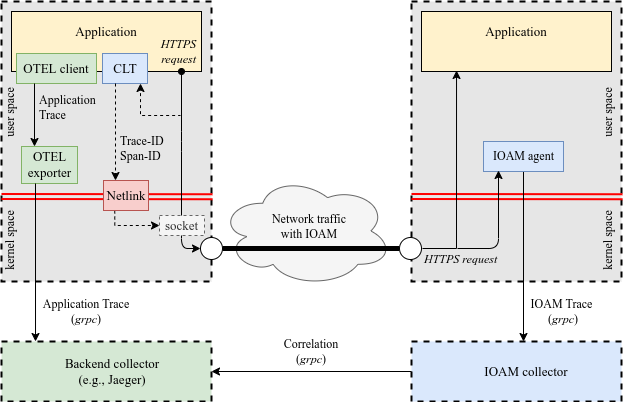

The diagram above was exported from draw.io. Its source (the exported page's mxGraphModel, read from the mxfile embedded in the PNG):
<mxGraphModel dx="1350" dy="878" grid="1" gridSize="10" guides="1" tooltips="1" connect="1" arrows="1" fold="1" page="1" pageScale="1" pageWidth="850" pageHeight="1100" math="0" shadow="0">
  <root>
    <mxCell id="0" />
    <mxCell id="1" parent="0" />
    <mxCell id="viVxTPpLrqbCTh8vrXya-1" value="" style="ellipse;shape=cloud;whiteSpace=wrap;html=1;fillColor=#f5f5f5;strokeColor=#666666;fontColor=#333333;" parent="1" vertex="1">
      <mxGeometry x="328" y="494" width="173" height="111" as="geometry" />
    </mxCell>
    <mxCell id="UpVhDdaM36cDG-aaAy_I-1" value="" style="rounded=0;whiteSpace=wrap;html=1;dashed=1;strokeWidth=2;fillColor=#E6E6E6;" parent="1" vertex="1">
      <mxGeometry x="110" y="320" width="210" height="280" as="geometry" />
    </mxCell>
    <mxCell id="UpVhDdaM36cDG-aaAy_I-2" value="" style="rounded=0;whiteSpace=wrap;html=1;strokeWidth=1;fillColor=#fff2cc;" parent="1" vertex="1">
      <mxGeometry x="120" y="330" width="190" height="60" as="geometry" />
    </mxCell>
    <mxCell id="UpVhDdaM36cDG-aaAy_I-3" value="&lt;font style=&quot;font-size: 13px;&quot;&gt;Application&lt;/font&gt;" style="text;html=1;strokeColor=none;fillColor=none;align=center;verticalAlign=middle;whiteSpace=wrap;rounded=0;fontFamily=Times New Roman;fontSize=13;" parent="1" vertex="1">
      <mxGeometry x="195" y="340" width="40" height="20" as="geometry" />
    </mxCell>
    <mxCell id="UpVhDdaM36cDG-aaAy_I-4" value="" style="rounded=0;whiteSpace=wrap;html=1;strokeColor=#82b366;strokeWidth=1;fillColor=#d5e8d4;" parent="1" vertex="1">
      <mxGeometry x="125" y="372" width="80" height="30" as="geometry" />
    </mxCell>
    <mxCell id="UpVhDdaM36cDG-aaAy_I-5" value="&lt;font style=&quot;font-size: 13px&quot;&gt;OTEL client&lt;/font&gt;" style="text;html=1;strokeColor=none;fillColor=none;align=center;verticalAlign=middle;whiteSpace=wrap;rounded=0;fontFamily=Times New Roman;" parent="1" vertex="1">
      <mxGeometry x="124" y="377" width="82" height="20" as="geometry" />
    </mxCell>
    <mxCell id="UpVhDdaM36cDG-aaAy_I-6" value="" style="rounded=0;whiteSpace=wrap;html=1;strokeColor=#6c8ebf;strokeWidth=1;fillColor=#dae8fc;" parent="1" vertex="1">
      <mxGeometry x="211" y="372" width="45" height="30" as="geometry" />
    </mxCell>
    <mxCell id="viVxTPpLrqbCTh8vrXya-5" style="edgeStyle=orthogonalEdgeStyle;rounded=0;orthogonalLoop=1;jettySize=auto;html=1;startArrow=classic;startFill=1;endArrow=none;endFill=0;dashed=1;endSize=6;startSize=6;targetPerimeterSpacing=0;sourcePerimeterSpacing=0;" parent="1" edge="1">
      <mxGeometry relative="1" as="geometry">
        <mxPoint x="289" y="434" as="targetPoint" />
        <mxPoint x="249" y="402" as="sourcePoint" />
        <Array as="points">
          <mxPoint x="249" y="404" />
          <mxPoint x="249" y="434" />
        </Array>
      </mxGeometry>
    </mxCell>
    <mxCell id="UpVhDdaM36cDG-aaAy_I-7" value="&lt;font style=&quot;font-size: 13px&quot;&gt;CLT&lt;/font&gt;" style="text;html=1;strokeColor=none;fillColor=none;align=center;verticalAlign=middle;whiteSpace=wrap;rounded=0;fontFamily=Times New Roman;" parent="1" vertex="1">
      <mxGeometry x="214" y="377" width="40" height="20" as="geometry" />
    </mxCell>
    <mxCell id="UpVhDdaM36cDG-aaAy_I-9" value="" style="rounded=0;whiteSpace=wrap;html=1;strokeColor=#82b366;strokeWidth=1;fillColor=#d5e8d4;" parent="1" vertex="1">
      <mxGeometry x="130" y="465" width="56" height="37" as="geometry" />
    </mxCell>
    <mxCell id="UpVhDdaM36cDG-aaAy_I-8" value="&lt;font style=&quot;font-size: 13px;&quot;&gt;OTEL&lt;br&gt;exporter&lt;br style=&quot;font-size: 13px;&quot;&gt;&lt;/font&gt;" style="text;html=1;strokeColor=none;fillColor=none;align=center;verticalAlign=middle;whiteSpace=wrap;rounded=0;fontFamily=Times New Roman;fontSize=13;" parent="1" vertex="1">
      <mxGeometry x="125" y="473" width="67" height="20" as="geometry" />
    </mxCell>
    <mxCell id="UpVhDdaM36cDG-aaAy_I-10" style="edgeStyle=orthogonalEdgeStyle;rounded=0;orthogonalLoop=1;jettySize=auto;html=1;exitX=0;exitY=1;exitDx=0;exitDy=0;entryX=0;entryY=0;entryDx=0;entryDy=0;" parent="1" edge="1">
      <mxGeometry relative="1" as="geometry">
        <mxPoint x="143" y="402" as="sourcePoint" />
        <mxPoint x="143" y="465" as="targetPoint" />
      </mxGeometry>
    </mxCell>
    <mxCell id="UpVhDdaM36cDG-aaAy_I-11" value="Application Trace" style="text;html=1;strokeColor=none;fillColor=none;align=left;verticalAlign=middle;whiteSpace=wrap;rounded=0;fontFamily=Times New Roman;fontSize=12;" parent="1" vertex="1">
      <mxGeometry x="146" y="416" width="59" height="20" as="geometry" />
    </mxCell>
    <mxCell id="UpVhDdaM36cDG-aaAy_I-12" value="" style="endArrow=none;html=1;shape=link;entryX=1.005;entryY=0.688;entryDx=0;entryDy=0;entryPerimeter=0;strokeColor=#FF0000;strokeWidth=2;" parent="1" edge="1">
      <mxGeometry width="50" height="50" relative="1" as="geometry">
        <mxPoint x="110" y="515" as="sourcePoint" />
        <mxPoint x="321.04999999999995" y="515.1599999999999" as="targetPoint" />
      </mxGeometry>
    </mxCell>
    <mxCell id="viVxTPpLrqbCTh8vrXya-11" style="edgeStyle=orthogonalEdgeStyle;rounded=0;orthogonalLoop=1;jettySize=auto;html=1;exitX=0.25;exitY=1;exitDx=0;exitDy=0;entryX=0;entryY=0.5;entryDx=0;entryDy=0;dashed=1;fontSize=13;startArrow=none;startFill=0;endArrow=classic;endFill=1;startSize=5;endSize=6;sourcePerimeterSpacing=0;targetPerimeterSpacing=0;" parent="1" source="UpVhDdaM36cDG-aaAy_I-13" target="6CY5aGgBfafTKwitrCJ8-1" edge="1">
      <mxGeometry relative="1" as="geometry">
        <Array as="points">
          <mxPoint x="223" y="544" />
        </Array>
      </mxGeometry>
    </mxCell>
    <mxCell id="UpVhDdaM36cDG-aaAy_I-13" value="" style="rounded=0;whiteSpace=wrap;html=1;strokeColor=#b85450;strokeWidth=1;fillColor=#f8cecc;" parent="1" vertex="1">
      <mxGeometry x="212" y="499" width="45" height="30" as="geometry" />
    </mxCell>
    <mxCell id="UpVhDdaM36cDG-aaAy_I-14" value="&lt;font style=&quot;font-size: 13px;&quot;&gt;Netlink&lt;/font&gt;" style="text;html=1;strokeColor=none;fillColor=none;align=center;verticalAlign=middle;whiteSpace=wrap;rounded=0;fontFamily=Times New Roman;fontSize=13;" parent="1" vertex="1">
      <mxGeometry x="215" y="504" width="40" height="20" as="geometry" />
    </mxCell>
    <mxCell id="UpVhDdaM36cDG-aaAy_I-15" value="user space" style="text;html=1;strokeColor=none;fillColor=none;align=center;verticalAlign=middle;whiteSpace=wrap;rounded=0;direction=west;rotation=270;fontFamily=Times New Roman;" parent="1" vertex="1">
      <mxGeometry x="81" y="424" width="76" height="14" as="geometry" />
    </mxCell>
    <mxCell id="UpVhDdaM36cDG-aaAy_I-17" value="kernel space" style="text;html=1;strokeColor=none;fillColor=none;align=center;verticalAlign=middle;whiteSpace=wrap;rounded=0;direction=west;rotation=270;fontFamily=Times New Roman;" parent="1" vertex="1">
      <mxGeometry x="79" y="552" width="80" height="14" as="geometry" />
    </mxCell>
    <mxCell id="UpVhDdaM36cDG-aaAy_I-67" style="edgeStyle=orthogonalEdgeStyle;rounded=0;orthogonalLoop=1;jettySize=auto;html=1;exitX=1;exitY=0.5;exitDx=0;exitDy=0;entryX=0;entryY=0.5;entryDx=0;entryDy=0;startSize=15;strokeColor=#000000;strokeWidth=5;endArrow=none;endFill=0;" parent="1" source="UpVhDdaM36cDG-aaAy_I-20" target="UpVhDdaM36cDG-aaAy_I-59" edge="1">
      <mxGeometry relative="1" as="geometry" />
    </mxCell>
    <mxCell id="UpVhDdaM36cDG-aaAy_I-20" value="" style="ellipse;whiteSpace=wrap;html=1;aspect=fixed;strokeColor=#000000;strokeWidth=1;" parent="1" vertex="1">
      <mxGeometry x="309" y="556" width="22" height="22" as="geometry" />
    </mxCell>
    <mxCell id="UpVhDdaM36cDG-aaAy_I-37" style="edgeStyle=orthogonalEdgeStyle;rounded=0;orthogonalLoop=1;jettySize=auto;html=1;exitX=0.25;exitY=1;exitDx=0;exitDy=0;entryX=0.25;entryY=0;entryDx=0;entryDy=0;startSize=15;strokeColor=#000000;strokeWidth=1;dashed=1;" parent="1" edge="1">
      <mxGeometry relative="1" as="geometry">
        <mxPoint x="224" y="402" as="sourcePoint" />
        <mxPoint x="224" y="499" as="targetPoint" />
      </mxGeometry>
    </mxCell>
    <mxCell id="UpVhDdaM36cDG-aaAy_I-39" value="&lt;font style=&quot;font-size: 12px;&quot;&gt;Trace-ID&lt;br style=&quot;font-size: 12px;&quot;&gt;Span-ID&lt;br style=&quot;font-size: 12px;&quot;&gt;&lt;/font&gt;" style="text;html=1;strokeColor=none;fillColor=none;align=left;verticalAlign=middle;whiteSpace=wrap;rounded=0;fontFamily=Times New Roman;fontSize=12;" parent="1" vertex="1">
      <mxGeometry x="227" y="457" width="51" height="20" as="geometry" />
    </mxCell>
    <mxCell id="UpVhDdaM36cDG-aaAy_I-42" value="" style="rounded=0;whiteSpace=wrap;html=1;dashed=1;strokeWidth=2;fillColor=#E6E6E6;" parent="1" vertex="1">
      <mxGeometry x="520" y="320" width="210" height="280" as="geometry" />
    </mxCell>
    <mxCell id="UpVhDdaM36cDG-aaAy_I-43" value="" style="rounded=0;whiteSpace=wrap;html=1;strokeWidth=1;fillColor=#fff2cc;" parent="1" vertex="1">
      <mxGeometry x="530" y="330" width="190" height="60" as="geometry" />
    </mxCell>
    <mxCell id="UpVhDdaM36cDG-aaAy_I-44" value="&lt;font style=&quot;font-size: 13px;&quot;&gt;Application&lt;/font&gt;" style="text;html=1;strokeColor=none;fillColor=none;align=center;verticalAlign=middle;whiteSpace=wrap;rounded=0;fontFamily=Times New Roman;fontSize=13;" parent="1" vertex="1">
      <mxGeometry x="605" y="340" width="40" height="20" as="geometry" />
    </mxCell>
    <mxCell id="UpVhDdaM36cDG-aaAy_I-53" value="" style="endArrow=none;html=1;shape=link;entryX=1.005;entryY=0.688;entryDx=0;entryDy=0;entryPerimeter=0;strokeColor=#FF0000;strokeWidth=2;" parent="1" edge="1">
      <mxGeometry width="50" height="50" relative="1" as="geometry">
        <mxPoint x="520" y="515" as="sourcePoint" />
        <mxPoint x="731.05" y="515.1599999999999" as="targetPoint" />
      </mxGeometry>
    </mxCell>
    <mxCell id="UpVhDdaM36cDG-aaAy_I-57" value="user space" style="text;html=1;strokeColor=none;fillColor=none;align=center;verticalAlign=middle;whiteSpace=wrap;rounded=0;direction=west;rotation=270;fontFamily=Times New Roman;" parent="1" vertex="1">
      <mxGeometry x="679" y="424" width="76" height="14" as="geometry" />
    </mxCell>
    <mxCell id="UpVhDdaM36cDG-aaAy_I-58" value="kernel space" style="text;html=1;strokeColor=none;fillColor=none;align=center;verticalAlign=middle;whiteSpace=wrap;rounded=0;direction=west;rotation=270;fontFamily=Times New Roman;" parent="1" vertex="1">
      <mxGeometry x="677" y="552" width="80" height="14" as="geometry" />
    </mxCell>
    <mxCell id="Sbx5oopTp8qgc_It8bMc-4" style="edgeStyle=orthogonalEdgeStyle;rounded=0;orthogonalLoop=1;jettySize=auto;html=1;exitX=1;exitY=0.5;exitDx=0;exitDy=0;entryX=0.137;entryY=1.083;entryDx=0;entryDy=0;entryPerimeter=0;" parent="1" edge="1">
      <mxGeometry relative="1" as="geometry">
        <mxPoint x="531" y="567" as="sourcePoint" />
        <mxPoint x="565.03" y="389" as="targetPoint" />
      </mxGeometry>
    </mxCell>
    <mxCell id="UpVhDdaM36cDG-aaAy_I-59" value="" style="ellipse;whiteSpace=wrap;html=1;aspect=fixed;strokeColor=#000000;strokeWidth=1;" parent="1" vertex="1">
      <mxGeometry x="508" y="556" width="22" height="22" as="geometry" />
    </mxCell>
    <mxCell id="Sbx5oopTp8qgc_It8bMc-2" style="edgeStyle=orthogonalEdgeStyle;rounded=0;orthogonalLoop=1;jettySize=auto;html=1;exitX=0.5;exitY=1;exitDx=0;exitDy=0;" parent="1" source="UpVhDdaM36cDG-aaAy_I-64" edge="1">
      <mxGeometry relative="1" as="geometry">
        <mxPoint x="632" y="660" as="targetPoint" />
      </mxGeometry>
    </mxCell>
    <mxCell id="UpVhDdaM36cDG-aaAy_I-64" value="" style="rounded=0;whiteSpace=wrap;html=1;strokeColor=#6c8ebf;strokeWidth=1;fillColor=#dae8fc;" parent="1" vertex="1">
      <mxGeometry x="592" y="460" width="80" height="30" as="geometry" />
    </mxCell>
    <mxCell id="UpVhDdaM36cDG-aaAy_I-65" value="&lt;font style=&quot;font-size: 12px;&quot;&gt;IOAM agent&lt;/font&gt;" style="text;html=1;strokeColor=none;fillColor=none;align=center;verticalAlign=middle;whiteSpace=wrap;rounded=0;fontFamily=Times New Roman;fontSize=12;" parent="1" vertex="1">
      <mxGeometry x="593" y="465" width="79" height="20" as="geometry" />
    </mxCell>
    <mxCell id="UpVhDdaM36cDG-aaAy_I-68" value="&lt;font style=&quot;font-size: 12px;&quot;&gt;Network traffic with IOAM&lt;/font&gt;" style="text;html=1;strokeColor=none;fillColor=none;align=center;verticalAlign=middle;whiteSpace=wrap;rounded=0;dashed=1;fontSize=12;fontFamily=Times New Roman;" parent="1" vertex="1">
      <mxGeometry x="373" y="535" width="90" height="20" as="geometry" />
    </mxCell>
    <mxCell id="UpVhDdaM36cDG-aaAy_I-69" value="" style="rounded=0;whiteSpace=wrap;html=1;dashed=1;strokeWidth=2;align=left;fillColor=#d5e8d4;" parent="1" vertex="1">
      <mxGeometry x="110" y="660" width="210" height="60" as="geometry" />
    </mxCell>
    <mxCell id="UpVhDdaM36cDG-aaAy_I-70" value="&lt;font style=&quot;font-size: 13px;&quot;&gt;Backend collector&lt;br style=&quot;font-size: 13px;&quot;&gt;(e.g., Jaeger)&lt;br style=&quot;font-size: 13px;&quot;&gt;&lt;/font&gt;" style="text;html=1;strokeColor=none;fillColor=none;align=center;verticalAlign=middle;whiteSpace=wrap;rounded=0;fontFamily=Times New Roman;fontSize=13;" parent="1" vertex="1">
      <mxGeometry x="162" y="680" width="118" height="20" as="geometry" />
    </mxCell>
    <mxCell id="UpVhDdaM36cDG-aaAy_I-71" value="" style="rounded=0;whiteSpace=wrap;html=1;dashed=1;strokeWidth=2;align=left;fillColor=#dae8fc;" parent="1" vertex="1">
      <mxGeometry x="520" y="660" width="210" height="60" as="geometry" />
    </mxCell>
    <mxCell id="UpVhDdaM36cDG-aaAy_I-72" value="&lt;font style=&quot;font-size: 13px;&quot;&gt;IOAM collector&lt;br style=&quot;font-size: 13px;&quot;&gt;&lt;/font&gt;" style="text;html=1;strokeColor=none;fillColor=none;align=center;verticalAlign=middle;whiteSpace=wrap;rounded=0;fontFamily=Times New Roman;fontSize=13;" parent="1" vertex="1">
      <mxGeometry x="572" y="680" width="126" height="20" as="geometry" />
    </mxCell>
    <mxCell id="UpVhDdaM36cDG-aaAy_I-74" value="&lt;font style=&quot;font-size: 12px;&quot;&gt;IOAM Trace&lt;br style=&quot;font-size: 12px;&quot;&gt;&lt;div style=&quot;font-size: 12px;&quot;&gt;&lt;span style=&quot;background-color: initial; font-size: 12px;&quot;&gt;&amp;nbsp;(&lt;/span&gt;&lt;i style=&quot;background-color: initial; font-size: 12px;&quot;&gt;grpc&lt;/i&gt;&lt;span style=&quot;background-color: initial; font-size: 12px;&quot;&gt;)&lt;/span&gt;&lt;/div&gt;&lt;/font&gt;" style="text;html=1;strokeColor=none;fillColor=none;align=center;verticalAlign=middle;whiteSpace=wrap;rounded=0;fontFamily=Times New Roman;fontSize=12;" parent="1" vertex="1">
      <mxGeometry x="625" y="620" width="91" height="20" as="geometry" />
    </mxCell>
    <mxCell id="UpVhDdaM36cDG-aaAy_I-80" style="edgeStyle=orthogonalEdgeStyle;rounded=0;orthogonalLoop=1;jettySize=auto;html=1;exitX=0.25;exitY=1;exitDx=0;exitDy=0;entryX=0.181;entryY=0;entryDx=0;entryDy=0;entryPerimeter=0;startSize=15;endArrow=classic;endFill=1;strokeColor=#000000;strokeWidth=1;" parent="1" source="UpVhDdaM36cDG-aaAy_I-9" edge="1">
      <mxGeometry relative="1" as="geometry">
        <mxPoint x="144.01" y="660" as="targetPoint" />
      </mxGeometry>
    </mxCell>
    <mxCell id="UpVhDdaM36cDG-aaAy_I-81" value="&lt;font style=&quot;font-size: 12px;&quot;&gt;Application Trace&lt;br style=&quot;font-size: 12px;&quot;&gt;(&lt;i style=&quot;font-size: 12px;&quot;&gt;grpc&lt;/i&gt;)&lt;/font&gt;" style="text;html=1;strokeColor=none;fillColor=none;align=center;verticalAlign=middle;whiteSpace=wrap;rounded=0;fontFamily=Times New Roman;fontSize=12;" parent="1" vertex="1">
      <mxGeometry x="141" y="620" width="108" height="20" as="geometry" />
    </mxCell>
    <mxCell id="UpVhDdaM36cDG-aaAy_I-82" style="edgeStyle=orthogonalEdgeStyle;rounded=0;orthogonalLoop=1;jettySize=auto;html=1;exitX=0;exitY=0.5;exitDx=0;exitDy=0;entryX=1;entryY=0.5;entryDx=0;entryDy=0;startSize=15;endArrow=classic;endFill=1;strokeColor=#000000;strokeWidth=1;" parent="1" source="UpVhDdaM36cDG-aaAy_I-71" target="UpVhDdaM36cDG-aaAy_I-69" edge="1">
      <mxGeometry relative="1" as="geometry" />
    </mxCell>
    <mxCell id="UpVhDdaM36cDG-aaAy_I-83" value="&lt;font style=&quot;font-size: 12px;&quot;&gt;Correlation&lt;br&gt;(&lt;i style=&quot;font-size: 12px;&quot;&gt;grpc&lt;/i&gt;)&lt;/font&gt;" style="text;html=1;strokeColor=none;fillColor=none;align=center;verticalAlign=middle;whiteSpace=wrap;rounded=0;dashed=1;fontFamily=Times New Roman;fontSize=12;" parent="1" vertex="1">
      <mxGeometry x="375" y="660" width="90" height="20" as="geometry" />
    </mxCell>
    <mxCell id="Sbx5oopTp8qgc_It8bMc-7" value="" style="endArrow=classic;html=1;" parent="1" edge="1">
      <mxGeometry width="50" height="50" relative="1" as="geometry">
        <mxPoint x="566" y="567" as="sourcePoint" />
        <mxPoint x="607" y="489" as="targetPoint" />
        <Array as="points">
          <mxPoint x="607" y="567" />
        </Array>
      </mxGeometry>
    </mxCell>
    <mxCell id="-U_ntXx0kBHnlqpudKdK-1" value="&lt;font style=&quot;font-size: 12px;&quot;&gt;HTTPS request&lt;/font&gt;" style="text;html=1;strokeColor=none;fillColor=none;align=left;verticalAlign=middle;whiteSpace=wrap;rounded=0;fontFamily=Times New Roman;fontStyle=2;fontSize=12;" parent="1" vertex="1">
      <mxGeometry x="531" y="568" width="91" height="20" as="geometry" />
    </mxCell>
    <mxCell id="-U_ntXx0kBHnlqpudKdK-9" value="" style="endArrow=classic;html=1;fontFamily=Times New Roman;entryX=0;entryY=0.5;entryDx=0;entryDy=0;startArrow=oval;startFill=1;" parent="1" target="UpVhDdaM36cDG-aaAy_I-20" edge="1">
      <mxGeometry width="50" height="50" relative="1" as="geometry">
        <mxPoint x="290" y="390" as="sourcePoint" />
        <mxPoint x="333" y="320" as="targetPoint" />
        <Array as="points">
          <mxPoint x="290" y="460" />
          <mxPoint x="290" y="567" />
        </Array>
      </mxGeometry>
    </mxCell>
    <mxCell id="-U_ntXx0kBHnlqpudKdK-10" value="&lt;font style=&quot;font-size: 12px;&quot;&gt;HTTPS&lt;br style=&quot;font-size: 12px;&quot;&gt;request&lt;/font&gt;" style="text;html=1;strokeColor=none;fillColor=none;align=right;verticalAlign=middle;whiteSpace=wrap;rounded=0;fontFamily=Times New Roman;fontStyle=2;fontSize=12;" parent="1" vertex="1">
      <mxGeometry x="264" y="360" width="43" height="20" as="geometry" />
    </mxCell>
    <mxCell id="6CY5aGgBfafTKwitrCJ8-1" value="&lt;font style=&quot;font-size: 13px;&quot;&gt;socket&lt;/font&gt;" style="text;html=1;align=center;verticalAlign=middle;whiteSpace=wrap;rounded=0;fontFamily=Times New Roman;dashed=1;fillColor=#f5f5f5;strokeColor=#666666;fontColor=#333333;fontSize=13;" parent="1" vertex="1">
      <mxGeometry x="268" y="534" width="45" height="20" as="geometry" />
    </mxCell>
  </root>
</mxGraphModel>